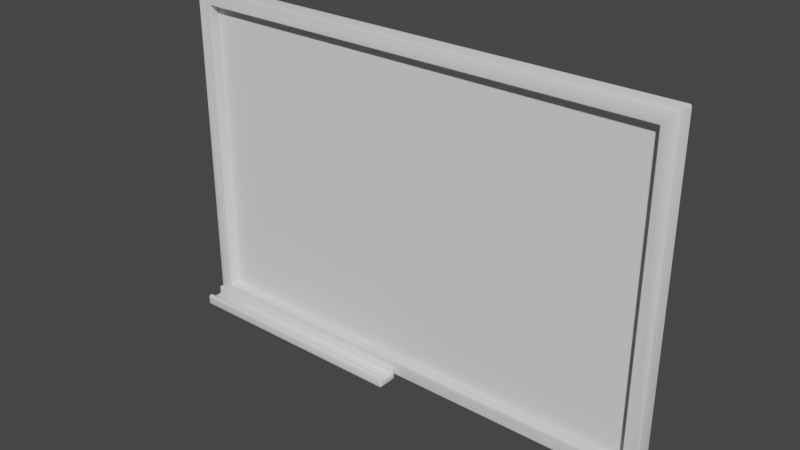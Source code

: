 # Source: Chalkboard.blend  (saved by Blender 4.0.36; exported with 4.5.12 LTS)
import bpy
from mathutils import Matrix  # noqa: F401  (used for matrix-valued properties, if any)

bpy.ops.wm.read_factory_settings(use_empty=True)
scene = bpy.context.scene
scene.name = 'Scene'

# ---- node groups
ng_auto_smooth = bpy.data.node_groups.new('Auto Smooth', 'GeometryNodeTree')
_s = ng_auto_smooth.interface.new_socket(name='Geometry', in_out='OUTPUT', socket_type='NodeSocketGeometry')
_s = ng_auto_smooth.interface.new_socket(name='Geometry', in_out='INPUT', socket_type='NodeSocketGeometry')
_s = ng_auto_smooth.interface.new_socket(name='Angle', in_out='INPUT', socket_type='NodeSocketFloat')
_s.subtype = 'ANGLE'
_s.min_value = 0.0
_s.max_value = 3.142
ng_auto_smooth.is_modifier = True
_N = ng_auto_smooth.nodes; _L = ng_auto_smooth.links
n0 = _N.new('NodeGroupOutput'); n0.name = 'Group Output'; n0.location = (480, -100)
n1 = _N.new('NodeGroupInput'); n1.name = 'Group Input'; n1.location = (-420, -300)
n2 = _N.new('NodeGroupInput'); n2.name = 'Group Input.001'; n2.location = (-60, -100)
n3 = _N.new('GeometryNodeSetShadeSmooth'); n3.name = 'Set Shade Smooth'; n3.location = (120, -100)
n3.domain = 'EDGE'
n4 = _N.new('GeometryNodeSetShadeSmooth'); n4.name = 'Set Shade Smooth.001'; n4.location = (300, -100)
n5 = _N.new('GeometryNodeInputMeshEdgeAngle'); n5.name = 'Edge Angle'; n5.location = (-420, -220)
n6 = _N.new('GeometryNodeInputEdgeSmooth'); n6.name = 'Is Edge Smooth'; n6.location = (-60, -160)
n7 = _N.new('GeometryNodeInputShadeSmooth'); n7.name = 'Is Face Smooth'; n7.location = (-240, -340)
n8 = _N.new('FunctionNodeBooleanMath'); n8.name = 'Boolean Math'; n8.location = (-60, -220)
n9 = _N.new('FunctionNodeCompare'); n9.name = 'Compare'; n9.location = (-240, -180)
n9.operation = 'LESS_EQUAL'
_L.new(n5.outputs[0], n9.inputs[0])
_L.new(n4.outputs[0], n0.inputs[0])
_L.new(n1.outputs[1], n9.inputs[1])
_L.new(n9.outputs[0], n8.inputs[0])
_L.new(n7.outputs[0], n8.inputs[1])
_L.new(n2.outputs[0], n3.inputs[0])
_L.new(n6.outputs[0], n3.inputs[1])
_L.new(n3.outputs[0], n4.inputs[0])
_L.new(n8.outputs[0], n3.inputs[2])
n0.is_active_output = True

# ---- world
world_world = bpy.data.worlds.new('World'); scene.world = world_world
world_world.use_nodes = True; world_world.node_tree.nodes.clear()
_N = world_world.node_tree.nodes; _L = world_world.node_tree.links
n0 = _N.new('ShaderNodeOutputWorld'); n0.name = 'World Output'; n0.location = (300, 300)
n1 = _N.new('ShaderNodeBackground'); n1.name = 'Background'; n1.location = (10, 300)
n1.inputs[0].default_value = (0.05088, 0.05088, 0.05088, 1.0)
_L.new(n1.outputs[0], n0.inputs[0])
n0.is_active_output = True
world_world.color = (0.05088, 0.05088, 0.05088)
world_world.use_sun_shadow = False
world_world.sun_shadow_jitter_overblur = 0.0

# ---- meshes
me_cube_001 = bpy.data.meshes.new('Cube.001')
me_cube_001.from_pydata([(-1.411, -0.05, -0.9115), (-1.411, -0.05, 0.9115), (-1.5, 0.05, -1.0), (-1.5, 0.05, 1.0), (1.411, -0.05, -0.9115), (1.411, -0.05, 0.9115), (1.5, 0.05, -1.0), (1.5, 0.05, 1.0), (-1.5, -0.05, -1.0), (-1.5, -0.05, 1.0), (1.5, -0.05, 1.0), (1.5, -0.05, -1.0), (-1.411, 0.01361, -0.9115), (-1.411, 0.01361, 0.9115), (1.411, 0.01361, 0.9115), (1.411, 0.01361, -0.9115)], [], [(8, 9, 3, 2), (6, 7, 10, 11), (5, 1, 13, 14), (2, 6, 11, 8), (7, 3, 9, 10), (0, 1, 9, 8), (5, 4, 11, 10), (4, 0, 8, 11), (1, 5, 10, 9), (4, 5, 14, 15), (0, 4, 15, 12), (1, 0, 12, 13)])
me_cube_001.polygons.foreach_set('use_smooth', [True] * 12)
_uv = me_cube_001.uv_layers.new(name='UVMap')
_uv.uv.foreach_set('vector', [0.375, 0.0, 0.625, 0.0, 0.625, 0.25, 0.375, 0.25, 0.375, 0.5, 0.625, 0.5, 0.625, 0.75, 0.375, 0.75, 0.6139, 0.7574, 0.6139, 0.9926, 0.6139, 0.9926, 0.6139, 0.7574, 0.125, 0.5, 0.375, 0.5, 0.375, 0.75, 0.125, 0.75, 0.625, 0.5, 0.875, 0.5, 0.875, 0.75, 0.625, 0.75, 0.3861, 0.9926, 0.6139, 0.9926, 0.625, 1.0, 0.375, 1.0, 0.6139, 0.7574, 0.3861, 0.7574, 0.375, 0.75, 0.625, 0.75, 0.3861, 0.7574, 0.3861, 0.9926, 0.375, 1.0, 0.375, 0.75, 0.6139, 0.9926, 0.6139, 0.7574, 0.625, 0.75, 0.625, 1.0, 0.3861, 0.7574, 0.6139, 0.7574, 0.6139, 0.7574, 0.3861, 0.7574, 0.3861, 0.9926, 0.3861, 0.7574, 0.3861, 0.7574, 0.3861, 0.9926, 0.6139, 0.9926, 0.3861, 0.9926, 0.3861, 0.9926, 0.6139, 0.9926])
me_cube_001.update()
me_cube_002 = bpy.data.meshes.new('Cube.002')
me_cube_002.from_pydata([(-0.7248, -0.06219, -0.03944), (-0.7248, -0.06219, 0.001962), (-0.7248, 0.06219, -0.03944), (-0.7248, 0.06219, 0.001962), (0.7248, -0.06219, -0.03944), (0.7248, -0.06219, 0.001962), (0.7248, 0.06219, -0.03944), (0.7248, 0.06219, 0.001962), (-0.7248, 0.03311, -0.03944), (-0.7248, -0.03311, -0.03944), (-0.7248, -0.03311, 0.001962), (-0.7248, 0.03311, 0.001962), (0.7248, -0.03311, -0.03944), (0.7248, 0.03311, -0.03944), (0.7248, 0.03311, 0.001962), (0.7248, -0.03311, 0.001962), (-0.7248, 0.03311, 0.0495), (-0.7248, 0.06219, 0.0495), (0.7248, 0.06219, 0.0495), (0.7248, -0.03311, 0.02546), (0.7248, -0.06219, 0.02546), (-0.7248, -0.06219, 0.02546), (-0.7248, -0.03311, 0.02546), (0.7248, 0.03311, 0.0495)], [], [(8, 11, 3, 2), (2, 3, 7, 6), (12, 15, 5, 4), (4, 5, 1, 0), (9, 12, 4, 0), (5, 15, 19, 20), (15, 10, 22, 19), (14, 11, 10, 15), (2, 6, 13, 8), (8, 13, 12, 9), (6, 7, 14, 13), (13, 14, 15, 12), (0, 1, 10, 9), (9, 10, 11, 8), (19, 22, 21, 20), (18, 17, 16, 23), (3, 11, 16, 17), (1, 5, 20, 21), (11, 14, 23, 16), (14, 7, 18, 23), (7, 3, 17, 18), (10, 1, 21, 22)])
me_cube_002.polygons.foreach_set('use_smooth', [True] * 22)
_uv = me_cube_002.uv_layers.new(name='UVMap')
_uv.uv.foreach_set('vector', [0.375, 0.1667, 0.625, 0.1667, 0.625, 0.25, 0.375, 0.25, 0.375, 0.25, 0.625, 0.25, 0.625, 0.5, 0.375, 0.5, 0.375, 0.6667, 0.625, 0.6667, 0.625, 0.75, 0.375, 0.75, 0.375, 0.75, 0.625, 0.75, 0.625, 1.0, 0.375, 1.0, 0.125, 0.6667, 0.375, 0.6667, 0.375, 0.75, 0.125, 0.75, 0.625, 0.75, 0.625, 0.6667, 0.625, 0.6667, 0.625, 0.75, 0.625, 0.6667, 0.875, 0.6667, 0.875, 0.6667, 0.625, 0.6667, 0.625, 0.5833, 0.875, 0.5833, 0.875, 0.6667, 0.625, 0.6667, 0.125, 0.5, 0.375, 0.5, 0.375, 0.5833, 0.125, 0.5833, 0.125, 0.5833, 0.375, 0.5833, 0.375, 0.6667, 0.125, 0.6667, 0.375, 0.5, 0.625, 0.5, 0.625, 0.5833, 0.375, 0.5833, 0.375, 0.5833, 0.625, 0.5833, 0.625, 0.6667, 0.375, 0.6667, 0.375, 0.0, 0.625, 0.0, 0.625, 0.08333, 0.375, 0.08333, 0.375, 0.08333, 0.625, 0.08333, 0.625, 0.1667, 0.375, 0.1667, 0.625, 0.6667, 0.875, 0.6667, 0.875, 0.75, 0.625, 0.75, 0.625, 0.5, 0.875, 0.5, 0.875, 0.5833, 0.625, 0.5833, 0.625, 0.25, 0.625, 0.1667, 0.625, 0.1667, 0.625, 0.25, 0.625, 1.0, 0.625, 0.75, 0.625, 0.75, 0.625, 1.0, 0.875, 0.5833, 0.625, 0.5833, 0.625, 0.5833, 0.875, 0.5833, 0.625, 0.5833, 0.625, 0.5, 0.625, 0.5, 0.625, 0.5833, 0.625, 0.5, 0.625, 0.25, 0.625, 0.25, 0.625, 0.5, 0.625, 0.08333, 0.625, 0.0, 0.625, 0.0, 0.625, 0.08333])
me_cube_002.update()
me_cube_003 = bpy.data.meshes.new('Cube.003')
me_cube_003.from_pydata([(-1.411, 0.01361, -0.9115), (-1.411, 0.01361, 0.9115), (1.411, 0.01361, 0.9115), (1.411, 0.01361, -0.9115)], [], [(3, 2, 1, 0)])
me_cube_003.polygons.foreach_set('use_smooth', [True] * 1)
_uv = me_cube_003.uv_layers.new(name='UVMap')
_uv.uv.foreach_set('vector', [1.0, 4.005e-05, 1.0, 1.0, 0.0001206, 1.0, 0.0001205, 4.041e-05])
me_cube_003.update()

# ---- objects
ob_chalkboard_screen = bpy.data.objects.new('ChalkBoard_Screen', me_cube_001)
ob_chalkholder = bpy.data.objects.new('ChalkHolder', me_cube_002)
ob_chalkboard_frames = bpy.data.objects.new('ChalkBoard_Frames', me_cube_003)

# ---- transforms, parenting, visibility, modifiers, constraints
ob_chalkboard_screen.location = (0.0, -4.657e-10, 1.031)
_m = ob_chalkboard_screen.modifiers.new('Bevel', 'BEVEL')
_m.width = 0.01
_m.width_pct = 0.01
_m.segments = 2
_m = ob_chalkboard_screen.modifiers.new('Auto Smooth', 'NODES')
_m.node_group = ng_auto_smooth
_gi = [s.identifier for s in ng_auto_smooth.interface.items_tree if s.item_type == 'SOCKET' and s.in_out == 'INPUT']
_m[_gi[1]] = 0.5236  # Angle
ob_chalkholder.location = (-0.7752, -0.1093, 0.03944)
_m = ob_chalkholder.modifiers.new('Bevel', 'BEVEL')
_m.width = 0.01
_m.width_pct = 0.01
_m.segments = 2
ob_chalkboard_frames.location = (0.0, -4.657e-10, 1.031)
_m = ob_chalkboard_frames.modifiers.new('Bevel', 'BEVEL')
_m.width = 0.02
_m.width_pct = 0.02
_m.segments = 2

# ---- collection membership
scene.collection.objects.link(ob_chalkboard_screen)
scene.collection.objects.link(ob_chalkholder)
scene.collection.objects.link(ob_chalkboard_frames)

# ---- scene / render settings (as saved in the file)
scene.frame_start = 1; scene.frame_end = 250; scene.frame_set(1)
scene.render.engine = 'BLENDER_EEVEE_NEXT'
scene.cycles.sampling_pattern = 'TABULATED_SOBOL'
scene.view_settings.view_transform = 'Filmic'
bpy.context.view_layer.update()

# ---- added for rendering (the .blend has no active camera and no usable light): camera, sun
cam_auto = bpy.data.cameras.new('AutoCamera')
cam_auto.lens = 50.0
cam_auto.sensor_width = 36.0
cam_auto.clip_end = 1000.0
ob_auto_camera = bpy.data.objects.new('AutoCamera', cam_auto)
scene.collection.objects.link(ob_auto_camera)
ob_auto_camera.location = (3.35795, -4.09026, 3.70161)
ob_auto_camera.rotation_euler = (1.09748, -7.21219e-08, 0.694738)
scene.camera = ob_auto_camera
light_auto_sun = bpy.data.lights.new('AutoSun', 'SUN')
light_auto_sun.energy = 3.0
light_auto_sun.angle = 0.0523599
ob_auto_sun = bpy.data.objects.new('AutoSun', light_auto_sun)
scene.collection.objects.link(ob_auto_sun)
ob_auto_sun.rotation_euler = (0.872665, 0.174533, 0.523599)
bpy.context.view_layer.update()
